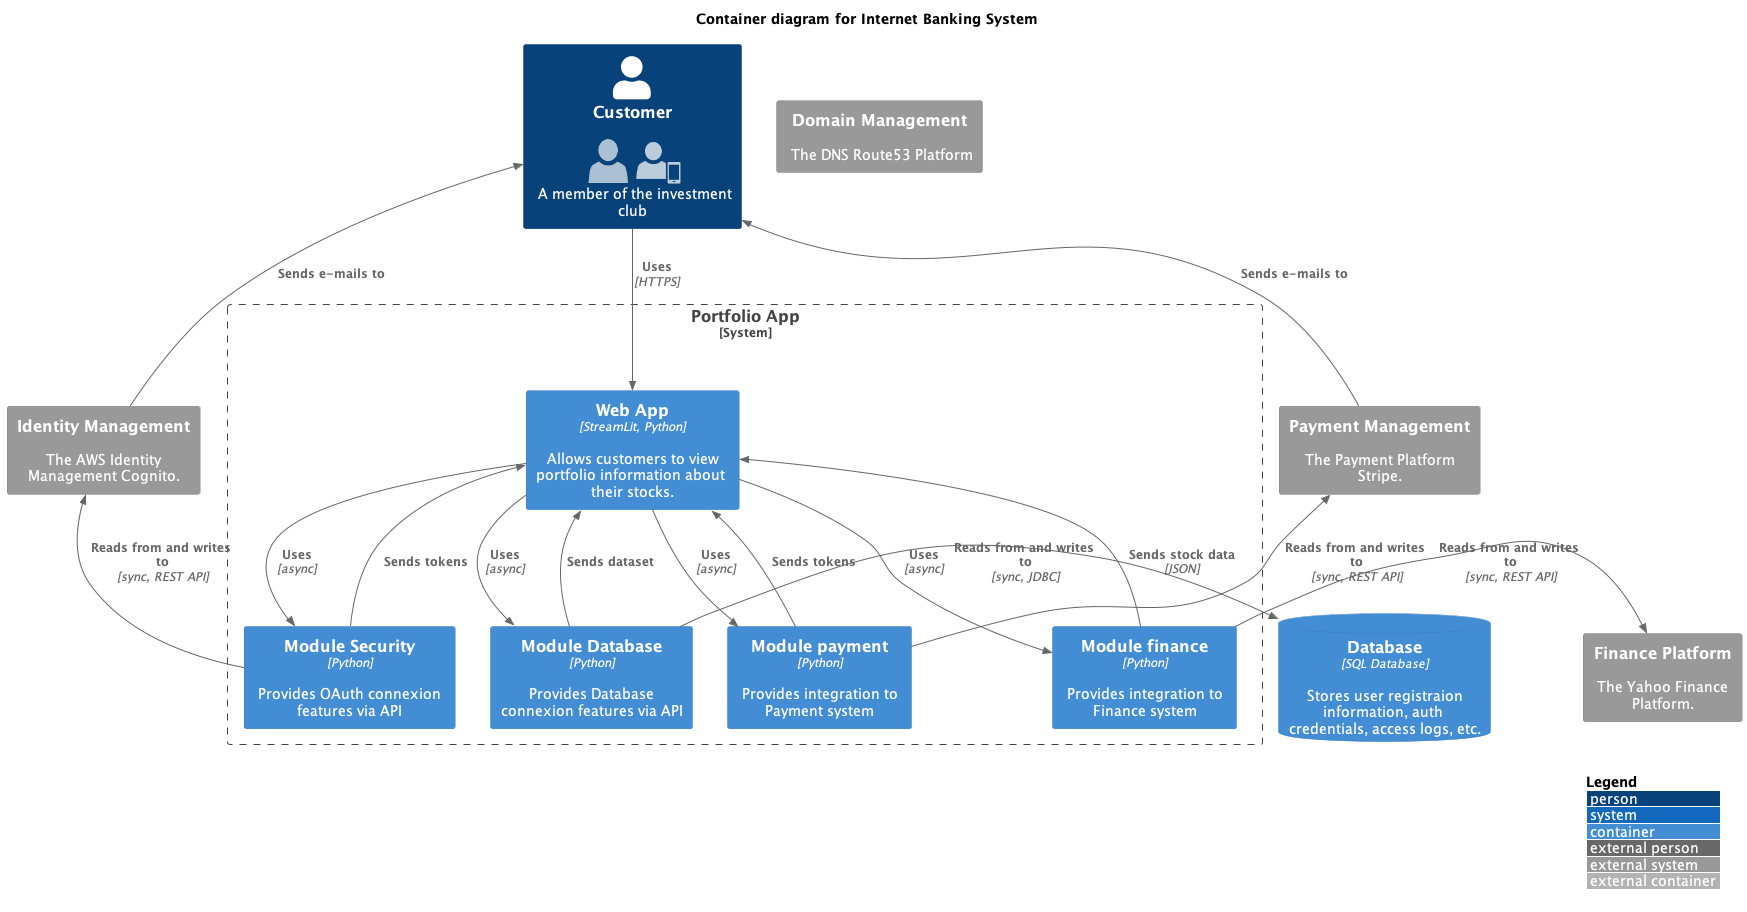

The diagram above was rendered by PlantUML. Its source (embedded in the PNG):
@startuml
'!includeurl https://raw.githubusercontent.com/RicardoNiepel/C4-PlantUML/master/C4_Container.puml
!include <c4/C4_Container.puml>  

'ref http://plantuml.com/stdlib
!include <office/Users/user.puml>
!include <office/Users/mobile_user.puml>

LAYOUT_WITH_LEGEND()


title Container diagram for Internet Banking System

Person(customer  , Customer , "<$user> <$mobile_user>\n A member of the investment club" )

System_Boundary(c1, "Portfolio App") {
    Container(web_app, "Web App", "StreamLit, Python", "Allows customers to view portfolio information about their stocks.")
    Container(module_database, "Module Database", "Python", "Provides Database connexion features via API")
    Container(module_security, "Module Security", "Python", "Provides OAuth connexion features via API")
    Container(module_payment, "Module payment", "Python", "Provides integration to Payment system")
    Container(module_finance, "Module finance", "Python", "Provides integration to Finance system")    
}

System_Ext(identity_management, "Identity Management", "The AWS Identity Management Cognito.")
System_Ext(payment_management, "Payment Management", "The Payment Platform Stripe.")
System_Ext(dns_management, "Domain Management", "The DNS Route53 Platform")
System_Ext(finance_platform, "Finance Platform", "The Yahoo Finance Platform.")
ContainerDb(database_platform, "Database", "SQL Database", "Stores user registraion information, auth credentials, access logs, etc.")

Rel(customer, web_app, "Uses", "HTTPS")

Rel(web_app, module_database, "Uses", "async")
Rel(web_app, module_security, "Uses", "async")
Rel(web_app, module_payment, "Uses", "async")
Rel(web_app, module_finance, "Uses", "async")



Rel_Back_Neighbor(identity_management, module_security, "Reads from and writes to", "sync, REST API")
Rel_Back_Neighbor(database_platform, module_database, "Reads from and writes to", "sync, JDBC")
Rel_Back_Neighbor(payment_management, module_payment, "Reads from and writes to", "sync, REST API")
Rel_Back_Neighbor(finance_platform, module_finance, "Reads from and writes to", "sync, REST API")


Rel_Back(customer, identity_management, "Sends e-mails to")
Rel_Back(customer, payment_management, "Sends e-mails to")
Rel_Back(web_app, module_database, "Sends dataset", "")
Rel_Back(web_app, module_security, "Sends tokens", "")
Rel_Back(web_app, module_payment, "Sends tokens", "")
Rel_Back(web_app, module_finance, "Sends stock data", "JSON")


@enduml